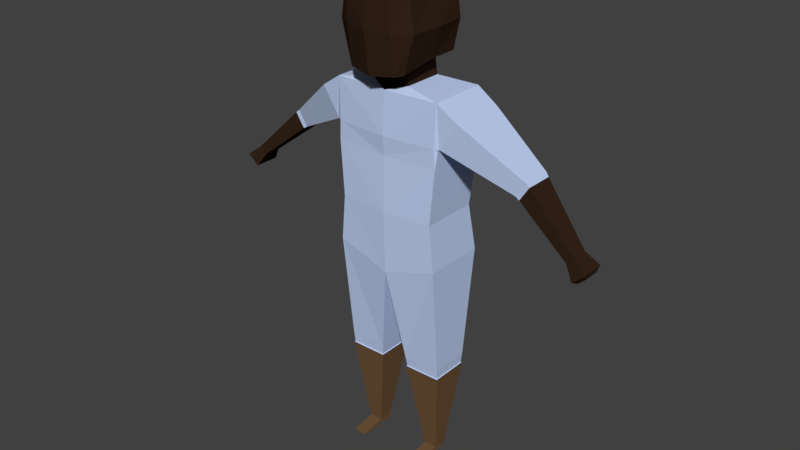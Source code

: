 # Source: Boypants_2.blend  (saved by Blender 2.77.0; exported with 4.5.12 LTS)
import bpy
from mathutils import Matrix  # noqa: F401  (used for matrix-valued properties, if any)

bpy.ops.wm.read_factory_settings(use_empty=True)
scene = bpy.context.scene
scene.name = 'Scene'

# ---- collections
col_collection_1 = bpy.data.collections.new('Collection 1'); scene.collection.children.link(col_collection_1)

# ---- materials (node trees are filled in below, after node groups)
mat_skin = bpy.data.materials.new('Skin')
mat_skin.alpha_threshold = 0.0
mat_skin.roughness = 0.5
mat_skin.line_color = (0.0, 0.0, 0.0, 1.0)
mat_cloth2 = bpy.data.materials.new('Cloth2')
mat_cloth2.alpha_threshold = 0.0
mat_cloth2.roughness = 0.5
mat_leather = bpy.data.materials.new('Leather')
mat_leather.alpha_threshold = 0.0
mat_leather.roughness = 0.5

# ---- material node trees
mat_skin.use_nodes = True; mat_skin.node_tree.nodes.clear()
_N = mat_skin.node_tree.nodes; _L = mat_skin.node_tree.links
n0 = _N.new('ShaderNodeOutputMaterial'); n0.name = 'Material Output'; n0.location = (300, 300)
n1 = _N.new('ShaderNodeBsdfDiffuse'); n1.name = 'Diffuse BSDF'; n1.location = (10, 300)
n1.inputs[0].default_value = (0.0331, 0.01726, 0.00962, 1.0)
_L.new(n1.outputs[0], n0.inputs[0])
n0.is_active_output = True
mat_cloth2.use_nodes = True; mat_cloth2.node_tree.nodes.clear()
_N = mat_cloth2.node_tree.nodes; _L = mat_cloth2.node_tree.links
n0 = _N.new('ShaderNodeOutputMaterial'); n0.name = 'Material Output'; n0.location = (300, 300)
n1 = _N.new('ShaderNodeBsdfDiffuse'); n1.name = 'Diffuse BSDF'; n1.location = (10, 300)
n1.inputs[0].default_value = (0.5217, 0.631, 0.8829, 1.0)
_L.new(n1.outputs[0], n0.inputs[0])
n0.is_active_output = True
mat_leather.use_nodes = True; mat_leather.node_tree.nodes.clear()
_N = mat_leather.node_tree.nodes; _L = mat_leather.node_tree.links
n0 = _N.new('ShaderNodeOutputMaterial'); n0.name = 'Material Output'; n0.location = (300, 300)
n1 = _N.new('ShaderNodeBsdfDiffuse'); n1.name = 'Diffuse BSDF'; n1.location = (10, 300)
n1.inputs[0].default_value = (0.1574, 0.08912, 0.04187, 1.0)
_L.new(n1.outputs[0], n0.inputs[0])
n0.is_active_output = True

# ---- world
world_world = bpy.data.worlds.new('World'); scene.world = world_world
world_world.color = (0.05088, 0.05088, 0.05088)
world_world.use_sun_shadow = False
world_world.sun_shadow_jitter_overblur = 0.0
world_world.cycles.sampling_method = 'MANUAL'

# ---- meshes
me_cube = bpy.data.meshes.new('Cube')
me_cube.from_pydata([(0.9159, 0.4895, 4.859), (0.9159, -0.5807, 4.859), (1.0, 0.5261, 6.973), (1.0, -0.5461, 6.973), (0.9891, 0.6, 4.004), (0.9891, -0.5588, 4.004), (0.9159, -5.96e-08, 4.859), (1.022, 0.6, 6.16), (0.9785, -0.5639, 6.204), (1.0, -5.96e-07, 6.973), (1.022, -3.278e-07, 6.16), (1.048, 0.5202, 6.209), (1.377, 0.5202, 6.718), (1.048, -0.5202, 6.209), (1.377, -0.5202, 6.718), (1.377, -6.378e-07, 6.718), (1.048, -4.053e-07, 6.209), (2.223, 0.4572, 5.619), (2.4, 0.4572, 5.893), (2.223, -0.1038, 5.619), (2.4, -0.1038, 5.893), (2.4, 0.1767, 5.893), (2.223, 0.1767, 5.619), (0.9468, 0.3446, 1.787), (0.9468, -0.3452, 1.787), (0.2871, 0.3446, 1.785), (0.2871, -0.3452, 1.785), (0.3532, -5.96e-07, 7.063), (0.3532, -0.4251, 7.063), (0.3532, 0.3, 7.063), (0.3532, -5.96e-07, 7.363), (0.3532, -0.4269, 7.332), (0.3532, 0.2499, 7.363), (0.6296, 0.4, 8.589), (0.5301, -0.7535, 7.353), (0.5864, 0.4, 7.49), (0.6296, -0.7535, 8.589), (0.332, 0.4154, 8.767), (0.332, -0.7073, 8.757), (0.4266, 0.5094, 8.621), (0.4266, 0.4798, 7.579), (0.4266, -0.8648, 7.339), (0.5864, -0.1335, 7.49), (0.4266, -0.9535, 8.585), (0.6296, -0.1335, 8.589), (0.7125, 0.4, 8.04), (0.7216, -0.7535, 8.04), (0.4266, 0.5045, 8.04), (0.4266, -0.9535, 8.04), (0.7533, -0.1335, 8.04), (0.166, 0.4, 8.82), (0.166, -0.7535, 8.804), (0.332, -0.1335, 8.804), (0.166, -0.1335, 8.848), (0.995, -0.5589, 5.856), (1.022, -0.5221, 6.16), (0.9621, 0.3599, 1.78), (0.9621, -0.3608, 1.78), (0.2729, 0.3599, 1.778), (0.2729, -0.3608, 1.778), (0.7772, 0.1291, 0.08607), (0.7772, -0.1291, 0.08607), (0.5303, 0.1291, 0.08541), (0.5303, -0.1291, 0.08541), (0.7773, 0.1291, -0.002345), (0.7773, -0.1291, -0.002345), (0.5304, 0.1291, -0.003002), (0.5304, -0.1291, -0.003002), (0.7772, -0.5929, 0.02066), (0.5303, -0.5929, 0.02), (2.295, 0.4261, 5.575), (2.465, 0.4261, 5.836), (2.295, -0.1091, 5.575), (2.465, -0.1091, 5.836), (2.465, 0.1585, 5.836), (2.295, 0.1585, 5.575), (3.235, 0.1414, 4.836), (3.37, 0.1414, 4.961), (3.235, -0.1743, 4.836), (3.37, -0.1743, 4.961), (3.37, -0.01645, 4.961), (3.235, -0.01645, 4.836), (3.406, 0.2219, 4.584), (3.609, 0.2219, 4.772), (3.406, -0.2548, 4.584), (3.609, -0.2548, 4.772), (3.609, -0.01645, 4.772), (3.406, -0.01645, 4.584), (3.474, 0.1326, 4.563), (3.601, 0.1326, 4.681), (3.474, -0.1655, 4.563), (3.601, -0.1655, 4.681), (3.601, -0.01645, 4.681), (3.474, -0.01645, 4.563), (0.5304, -0.5929, -0.003002), (0.7773, -0.5929, -0.002345), (0.2626, -0.3669, 1.949), (0.9605, -0.3634, 1.976), (0.9605, 0.3664, 1.976), (0.2626, 0.3664, 1.949), (-0.9078, 0.4895, 4.859), (-0.9078, -0.5807, 4.859), (-1.0, 0.5261, 6.973), (-1.0, -0.5461, 6.973), (0.0, 0.5409, 4.859), (0.0, -0.6385, 4.859), (0.0, 0.5461, 6.859), (0.0, -0.6, 6.973), (-1.001, 0.6, 4.004), (-1.001, -0.5588, 4.004), (0.0, 0.6, 3.704), (0.0, -0.6, 3.704), (-0.9078, -5.96e-08, 4.859), (-1.022, 0.6, 6.16), (-0.9785, -0.5639, 6.204), (-1.0, -5.96e-07, 6.973), (-1.022, -3.278e-07, 6.16), (-1.048, 0.5202, 6.209), (-1.377, 0.5202, 6.718), (-1.048, -0.5202, 6.209), (-1.377, -0.5202, 6.718), (-1.377, -6.378e-07, 6.718), (-1.048, -4.053e-07, 6.209), (-2.223, 0.4572, 5.619), (-2.4, 0.4572, 5.893), (-2.223, -0.1038, 5.619), (-2.4, -0.1038, 5.893), (-2.4, 0.1767, 5.893), (-2.223, 0.1767, 5.619), (-0.9468, 0.3446, 1.787), (-0.9468, -0.3452, 1.787), (-0.2871, 0.3446, 1.785), (-0.2871, -0.3452, 1.785), (-0.3532, -5.96e-07, 7.063), (-0.3532, -0.4251, 7.063), (-0.3532, 0.3, 7.063), (0.0, 0.3, 7.063), (0.0, -0.4251, 7.063), (-0.3532, -5.96e-07, 7.363), (-0.3532, -0.4269, 7.332), (-0.3532, 0.2499, 7.363), (0.0, 0.2499, 7.363), (0.0, -0.4669, 7.313), (-0.6296, 0.4, 8.589), (-0.5301, -0.7535, 7.353), (-0.5864, 0.4, 7.49), (0.0, 0.4798, 7.579), (0.0, -0.9535, 7.291), (0.0, 0.571, 8.621), (-0.6296, -0.7535, 8.589), (0.0, -1.021, 8.585), (-0.332, 0.4154, 8.767), (0.0, 0.4077, 8.813), (-0.332, -0.7073, 8.757), (0.0, -0.7535, 8.804), (-0.4266, 0.5094, 8.621), (-0.4266, 0.4798, 7.579), (-0.4266, -0.8648, 7.339), (-0.5864, -0.1335, 7.49), (-0.4266, -0.9535, 8.585), (-0.6296, -0.1335, 8.589), (-0.7125, 0.4, 8.04), (-0.7216, -0.7535, 8.04), (0.0, -1.053, 8.04), (0.0, 0.5685, 8.04), (-0.4266, 0.5045, 8.04), (-0.4266, -0.9535, 8.04), (-0.7533, -0.1335, 8.04), (-0.166, 0.4, 8.82), (-0.166, -0.7535, 8.804), (0.0, -0.1335, 8.864), (-0.332, -0.1335, 8.804), (-0.166, -0.1335, 8.848), (0.0, -0.642, 6.205), (0.0, 0.6, 6.156), (0.0, -0.6093, 5.857), (-0.995, -0.5589, 5.856), (-1.022, -0.5221, 6.16), (0.0, 0.6705, 4.103), (-0.9621, 0.3599, 1.78), (-0.9621, -0.3608, 1.78), (-0.2729, 0.3599, 1.778), (-0.2729, -0.3608, 1.778), (-0.7772, 0.1291, 0.08607), (-0.7772, -0.1291, 0.08607), (-0.5303, 0.1291, 0.08541), (-0.5303, -0.1291, 0.08541), (-0.7773, 0.1291, -0.002345), (-0.7773, -0.1291, -0.002345), (-0.5304, 0.1291, -0.003002), (-0.5304, -0.1291, -0.003002), (-0.7772, -0.5929, 0.02066), (-0.5303, -0.5929, 0.02), (-2.295, 0.4261, 5.575), (-2.465, 0.4261, 5.836), (-2.295, -0.1091, 5.575), (-2.465, -0.1091, 5.836), (-2.465, 0.1585, 5.836), (-2.295, 0.1585, 5.575), (-3.235, 0.1414, 4.836), (-3.37, 0.1414, 4.961), (-3.235, -0.1743, 4.836), (-3.37, -0.1743, 4.961), (-3.37, -0.01645, 4.961), (-3.235, -0.01645, 4.836), (-3.406, 0.2219, 4.584), (-3.609, 0.2219, 4.772), (-3.406, -0.2548, 4.584), (-3.609, -0.2548, 4.772), (-3.609, -0.01645, 4.772), (-3.406, -0.01645, 4.584), (-3.474, 0.1326, 4.563), (-3.601, 0.1326, 4.681), (-3.474, -0.1655, 4.563), (-3.601, -0.1655, 4.681), (-3.601, -0.01645, 4.681), (-3.474, -0.01645, 4.563), (-0.5304, -0.5929, -0.003002), (-0.7773, -0.5929, -0.002345), (-0.2626, -0.3669, 1.949), (-0.9605, -0.3634, 1.976), (-0.9605, 0.3664, 1.976), (-0.2626, 0.3664, 1.949)], [], [(2, 7, 174, 106), (3, 107, 173, 8), (107, 3, 28), (10, 55, 54, 1, 6), (0, 6, 1, 5, 4), (97, 96, 26, 24), (1, 105, 111, 5), (104, 0, 4, 178), (7, 10, 6, 0), (9, 3, 14, 15), (8, 55, 13), (12, 15, 21, 18), (16, 11, 17, 22), (2, 9, 15, 12), (10, 7, 11, 16), (3, 8, 13, 14), (7, 2, 12, 11), (14, 13, 19, 20), (13, 16, 22, 19), (15, 14, 20, 21), (11, 12, 18, 17), (22, 17, 70, 75), (17, 18, 71, 70), (21, 20, 73, 74), (19, 22, 75, 72), (20, 19, 72, 73), (18, 21, 74, 71), (98, 97, 24, 23), (96, 99, 25, 26), (99, 98, 23, 25), (27, 29, 32, 30), (3, 9, 27, 28), (9, 2, 29, 27), (2, 106, 136, 29), (137, 28, 31, 142), (28, 27, 30, 31), (29, 136, 141, 32), (49, 45, 33, 44), (32, 40, 35), (150, 43, 38, 51, 154), (142, 31, 41, 147), (48, 46, 36, 43), (31, 42, 34), (47, 164, 148, 39), (53, 170, 154, 51), (33, 39, 37), (36, 44, 52, 38), (45, 47, 39, 33), (35, 40, 47, 45), (40, 146, 164, 47), (163, 48, 43, 150), (147, 41, 48, 163), (41, 34, 46, 48), (46, 49, 44, 36), (34, 42, 49, 46), (42, 35, 45, 49), (52, 53, 51, 38), (37, 50, 53, 52), (50, 152, 170, 53), (8, 173, 175, 54), (174, 7, 0, 104), (54, 175, 105, 1), (54, 55, 8), (13, 55, 10, 16), (178, 4, 110), (38, 43, 36), (37, 39, 148, 152, 50), (40, 32, 141, 146), (41, 31, 34), (56, 57, 61, 60), (63, 62, 66, 67), (59, 58, 62, 63), (58, 56, 60, 62), (57, 59, 63, 61), (61, 63, 69, 68), (62, 60, 64, 66), (68, 69, 94, 95), (60, 61, 65, 64), (65, 61, 68, 95), (63, 67, 94, 69), (26, 59, 57, 24), (24, 57, 56, 23), (25, 23, 56, 58), (25, 58, 59, 26), (70, 71, 77, 76), (74, 73, 79, 80), (79, 78, 84, 85), (77, 80, 86, 83), (75, 70, 76, 81), (71, 74, 80, 77), (73, 72, 78, 79), (72, 75, 81, 78), (82, 83, 89, 88), (86, 85, 91, 92), (78, 81, 87, 84), (80, 79, 85, 86), (76, 77, 83, 82), (81, 76, 82, 87), (89, 92, 93, 88), (92, 91, 90, 93), (87, 82, 88, 93), (83, 86, 92, 89), (85, 84, 90, 91), (84, 87, 93, 90), (52, 44, 33, 37), (42, 31, 30), (30, 32, 35, 42), (67, 65, 95, 94), (67, 66, 64, 65), (110, 4, 98, 99), (111, 110, 99, 96), (4, 5, 97, 98), (5, 111, 96, 97), (102, 106, 174, 113), (103, 114, 173, 107), (107, 134, 103), (116, 112, 101, 176, 177), (100, 108, 109, 101, 112), (220, 130, 132, 219), (101, 109, 111, 105), (104, 178, 108, 100), (113, 100, 112, 116), (115, 121, 120, 103), (114, 119, 177), (118, 124, 127, 121), (122, 128, 123, 117), (102, 118, 121, 115), (116, 122, 117, 113), (103, 120, 119, 114), (113, 117, 118, 102), (120, 126, 125, 119), (119, 125, 128, 122), (121, 127, 126, 120), (117, 123, 124, 118), (128, 198, 193, 123), (123, 193, 194, 124), (127, 197, 196, 126), (125, 195, 198, 128), (126, 196, 195, 125), (124, 194, 197, 127), (221, 129, 130, 220), (219, 132, 131, 222), (222, 131, 129, 221), (133, 138, 140, 135), (103, 134, 133, 115), (115, 133, 135, 102), (102, 135, 136, 106), (137, 142, 139, 134), (134, 139, 138, 133), (135, 140, 141, 136), (167, 160, 143, 161), (140, 145, 156), (150, 154, 169, 153, 159), (142, 147, 157, 139), (166, 159, 149, 162), (139, 144, 158), (165, 155, 148, 164), (172, 169, 154, 170), (143, 151, 155), (149, 153, 171, 160), (161, 143, 155, 165), (145, 161, 165, 156), (156, 165, 164, 146), (163, 150, 159, 166), (147, 163, 166, 157), (157, 166, 162, 144), (162, 149, 160, 167), (144, 162, 167, 158), (158, 167, 161, 145), (171, 153, 169, 172), (151, 171, 172, 168), (168, 172, 170, 152), (114, 176, 175, 173), (174, 104, 100, 113), (176, 101, 105, 175), (176, 114, 177), (119, 122, 116, 177), (178, 110, 108), (153, 149, 159), (151, 168, 152, 148, 155), (156, 146, 141, 140), (157, 144, 139), (179, 183, 184, 180), (186, 190, 189, 185), (182, 186, 185, 181), (181, 185, 183, 179), (180, 184, 186, 182), (184, 191, 192, 186), (185, 189, 187, 183), (191, 218, 217, 192), (183, 187, 188, 184), (188, 218, 191, 184), (186, 192, 217, 190), (132, 130, 180, 182), (130, 129, 179, 180), (131, 181, 179, 129), (131, 132, 182, 181), (193, 199, 200, 194), (197, 203, 202, 196), (202, 208, 207, 201), (200, 206, 209, 203), (198, 204, 199, 193), (194, 200, 203, 197), (196, 202, 201, 195), (195, 201, 204, 198), (205, 211, 212, 206), (209, 215, 214, 208), (201, 207, 210, 204), (203, 209, 208, 202), (199, 205, 206, 200), (204, 210, 205, 199), (212, 211, 216, 215), (215, 216, 213, 214), (210, 216, 211, 205), (206, 212, 215, 209), (208, 214, 213, 207), (207, 213, 216, 210), (171, 151, 143, 160), (158, 138, 139), (138, 158, 145, 140), (190, 217, 218, 188), (190, 188, 187, 189), (110, 222, 221, 108), (111, 219, 222, 110), (108, 221, 220, 109), (109, 220, 219, 111), (134, 107, 137), (28, 137, 107)])
me_cube.polygons.foreach_set('material_index', [1, 1, 1, 1, 1, 1, 1, 1, 1, 1, 1, 1, 1, 1, 1, 1, 1, 1, 1, 1, 1, 1, 1, 1, 1, 1, 1, 1, 1, 1, 0, 1, 1, 1, 0, 0, 0, 0, 0, 0, 0, 0, 0, 0, 0, 0, 0, 0, 0, 0, 0, 0, 0, 0, 0, 0, 0, 0, 0, 1, 1, 1, 1, 1, 1, 0, 0, 0, 0, 2, 2, 2, 2, 2, 2, 2, 2, 2, 2, 2, 1, 1, 1, 1, 0, 0, 0, 0, 0, 0, 0, 0, 0, 0, 0, 0, 0, 0, 0, 0, 0, 0, 0, 0, 0, 0, 0, 2, 2, 1, 1, 1, 1, 1, 1, 1, 1, 1, 1, 1, 1, 1, 1, 1, 1, 1, 1, 1, 1, 1, 1, 1, 1, 1, 1, 1, 1, 1, 1, 1, 1, 1, 1, 0, 1, 1, 1, 0, 0, 0, 0, 0, 0, 0, 0, 0, 0, 0, 0, 0, 0, 0, 0, 0, 0, 0, 0, 0, 0, 0, 0, 0, 1, 1, 1, 1, 1, 1, 0, 0, 0, 0, 2, 2, 2, 2, 2, 2, 2, 2, 2, 2, 2, 1, 1, 1, 1, 0, 0, 0, 0, 0, 0, 0, 0, 0, 0, 0, 0, 0, 0, 0, 0, 0, 0, 0, 0, 0, 0, 0, 2, 2, 1, 1, 1, 1, 0, 0])
me_cube.materials.append(mat_skin)
me_cube.materials.append(mat_cloth2)
me_cube.materials.append(mat_leather)
me_cube.use_remesh_preserve_volume = False
me_cube.use_remesh_preserve_attributes = False
me_cube.use_mirror_vertex_groups = False
me_cube.update()
arm_armature = bpy.data.armatures.new('Armature')  # bones are not reproduced

# ---- objects
ob_skeleton = bpy.data.objects.new('Skeleton', arm_armature)
ob_character = bpy.data.objects.new('Character', me_cube)

# ---- transforms, parenting, visibility, modifiers, constraints
ob_skeleton.location = (-0.01451, -1.341e-07, 3.83)
ob_skeleton.scale = (1.188, 1.188, 1.188)
ob_skeleton.show_in_front = True
ob_skeleton.lineart.crease_threshold = 0.0
ob_character.parent = ob_skeleton
ob_character.matrix_parent_inverse = Matrix(((0.8415, 0.0, 0.0, 0.01221), (0.0, 0.8415, 1.776e-15, 1.129e-07), (0.0, 0.0, 0.8415, -3.223), (0.0, 0.0, 0.0, 1.0)))
ob_character.location = (0.0, 0.0, 0.0)
ob_character.lock_rotations_4d = False
ob_character.empty_display_type = 'ARROWS'
ob_character.lineart.crease_threshold = 0.0
_vg = ob_character.vertex_groups.new(name='Abdomen')
for _i, _w in zip([0, 1, 4, 5, 6, 7, 8, 10, 11, 13, 16, 54, 55, 96, 99, 100, 101, 104, 105, 108, 109, 110, 111, 112, 113, 114, 116, 117, 119, 122, 173, 174, 175, 176, 177, 178, 207, 213, 214, 216, 219, 222], [0.9073, 0.8762, 0.1359, 0.6685, 0.9174, 0.001996, 0.001837, 0.00134, 0.0006334, 0.0002172, 0.0003686, 0.06126, 0.0009036, 0.01562, 0.01495, 0.8029, 0.8211, 0.897, 0.4817, 0.2257, 0.5603, 0.3338, 0.4452, 0.8005, 0.01329, 0.0006851, 0.001909, 0.01153, 0.00217, 0.004647, 0.03041, 0.08787, 0.148, 0.005767, 0.0005416, 0.3914, 0.002071, 0.002789, 7.451e-06, 0.001746, 0.01535, 0.01495]): _vg.add([_i], _w, 'REPLACE')
_vg = ob_character.vertex_groups.new(name='Chest')
for _i, _w in zip([0, 1, 2, 3, 6, 7, 8, 9, 10, 11, 12, 13, 14, 15, 16, 27, 28, 29, 30, 31, 32, 34, 35, 40, 41, 42, 45, 47, 54, 55, 100, 101, 102, 103, 104, 105, 106, 107, 112, 113, 114, 115, 116, 117, 118, 119, 120, 121, 122, 133, 134, 135, 136, 137, 138, 139, 140, 141, 142, 144, 145, 146, 147, 156, 157, 158, 161, 164, 165, 173, 174, 175, 176, 177], [0.01266, 0.04218, 0.711, 0.6501, 0.008145, 0.7029, 0.9982, 0.8096, 0.9987, 0.6534, 0.3722, 0.8477, 0.4924, 0.6982, 0.9849, 0.8377, 0.683, 0.808, 0.1928, 0.151, 0.2185, 0.06469, 0.09016, 0.08627, 0.05472, 0.07587, 0.001291, 0.007793, 0.9292, 0.925, 0.01817, 0.04913, 0.7225, 0.6378, 0.06216, 0.4285, 0.8994, 0.7172, 0.01306, 0.7109, 0.9864, 0.8432, 0.9547, 0.4472, 0.6587, 0.8412, 0.473, 0.679, 0.4085, 0.8565, 0.7313, 0.8737, 0.8394, 0.3794, 0.1842, 0.148, 0.2109, 0.253, 0.1254, 0.06469, 0.0887, 0.1102, 0.04376, 0.08407, 0.05472, 0.07468, 0.001291, 0.0249, 0.007793, 0.9234, 0.8044, 0.8102, 0.9787, 0.9851]): _vg.add([_i], _w, 'REPLACE')
_vg = ob_character.vertex_groups.new(name='Neck')
for _i, _w in zip([28, 30, 31, 34, 41, 42, 46, 48, 107, 134, 137, 138, 139, 142, 144, 147, 150, 157, 158, 162, 163, 166, 173], [0.1417, 0.02936, 0.3033, 0.167, 0.1773, 0.06539, 0.03369, 0.05383, 0.1308, 0.1201, 0.4109, 0.02805, 0.2973, 0.4217, 0.167, 0.3119, 0.01396, 0.1798, 0.06437, 0.03273, 0.08, 0.05383, 0.009034]): _vg.add([_i], _w, 'REPLACE')
_vg = ob_character.vertex_groups.new(name='Head')
for _i, _w in zip([27, 28, 29, 30, 31, 32, 33, 34, 35, 36, 37, 38, 39, 40, 41, 42, 43, 44, 45, 46, 47, 48, 49, 50, 51, 52, 53, 106, 107, 133, 134, 135, 136, 137, 138, 139, 140, 141, 142, 143, 144, 145, 146, 147, 148, 149, 150, 151, 152, 153, 154, 155, 156, 157, 158, 159, 160, 161, 162, 163, 164, 165, 166, 167, 168, 169, 170, 171, 172], [0.1623, 0.1754, 0.192, 0.7779, 0.5456, 0.7815, 0.9854, 0.7683, 0.9098, 0.9728, 0.9904, 0.9802, 0.9869, 0.9137, 0.7547, 0.8587, 0.968, 0.9873, 0.9624, 0.965, 0.9622, 0.9266, 0.9588, 0.9915, 0.9793, 0.9956, 0.998, 0.06817, 0.0778, 0.1435, 0.1487, 0.1263, 0.1606, 0.1747, 0.7433, 0.5347, 0.7544, 0.747, 0.453, 0.9854, 0.7683, 0.9113, 0.8766, 0.6443, 0.9852, 0.9728, 0.9589, 0.9904, 0.9911, 0.9802, 0.9779, 0.9869, 0.8905, 0.7654, 0.8453, 0.968, 0.9873, 0.9624, 0.9373, 0.9006, 0.9561, 0.9622, 0.9266, 0.9588, 0.9915, 0.9793, 0.999, 0.9956, 0.998]): _vg.add([_i], _w, 'REPLACE')
_vg = ob_character.vertex_groups.new(name='UpArm.L')
for _i, _w in zip([0, 1, 2, 3, 6, 7, 8, 9, 10, 11, 12, 13, 14, 15, 16, 17, 18, 19, 20, 21, 22, 27, 28, 29, 30, 31, 32, 34, 42, 46, 54, 55, 70, 71, 72, 73, 74, 75, 102, 103, 105, 106, 107, 113, 115, 117, 118, 120, 121, 122, 123, 124, 125, 126, 127, 128, 136, 137, 142, 147, 157, 173, 174, 175, 194, 195, 196, 197, 198], [0.0, 0.0, 0.289, 0.3471, 0.0, 0.2951, 0.0, 0.1904, 0.0, 0.346, 0.6278, 0.1521, 0.5034, 0.3018, 0.01474, 0.9492, 0.9043, 0.8246, 0.8223, 0.8924, 0.9448, 0.0, 0.0, 0.0, 0.0, 0.0, 0.0, 0.0, 0.0, 0.001257, 0.0, 0.07405, 0.8092, 0.5586, 0.2457, 0.2834, 0.193, 0.1142, 0.0, 0.001149, 0.0, 0.0, 0.03614, 0.0, 0.0, 0.0, 0.0, 0.0, 0.0, 0.0, 0.0, 0.0, 0.0, 0.0, 0.0, 0.0, 0.0, 0.009497, 0.0, 0.0, 0.0, 0.01357, 0.04589, 0.0, 0.0, 0.0, 0.0, 0.0, 0.0]): _vg.add([_i], _w, 'REPLACE')
_vg = ob_character.vertex_groups.new(name='LowArm.L')
for _i, _w in zip([0, 1, 5, 6, 17, 18, 19, 20, 21, 22, 27, 28, 29, 30, 31, 32, 34, 35, 40, 42, 70, 71, 72, 73, 74, 75, 101, 105, 109, 114, 117, 119, 122, 125, 126, 141, 176, 177, 195, 196], [0.0, 0.0, 0.0, 0.0, 0.05077, 0.09575, 0.1754, 0.1777, 0.1076, 0.05518, 0.0, 0.0, 0.0, 0.0, 0.0, 0.0, 0.0, 0.0, 0.0, 0.0, 0.1793, 0.4414, 0.753, 0.7166, 0.807, 0.8858, 0.0, 0.0, 0.0, 0.0, 0.0, 0.0, 0.0, 0.0, 0.0, 0.0, 0.0, 0.0, 0.0, 0.0]): _vg.add([_i], _w, 'REPLACE')
_vg = ob_character.vertex_groups.new(name='Hand.L')
for _i, _w in zip([30, 31, 32, 72, 76, 77, 78, 79, 80, 81, 82, 83, 84, 85, 86, 87, 88, 89, 90, 91, 92, 93], [0.0, 0.0, 0.0, 0.001262, 1.0, 0.9892, 1.0, 0.9956, 0.9973, 0.9968, 1.0, 1.0, 1.0, 1.0, 1.0, 1.0, 1.0, 1.0, 1.0, 1.0, 1.0, 1.0]): _vg.add([_i], _w, 'REPLACE')
_vg = ob_character.vertex_groups.new(name='UpArm.R')
for _i, _w in zip([3, 11, 12, 14, 15, 16, 17, 18, 19, 20, 21, 22, 71, 72, 73, 74, 75, 100, 101, 102, 103, 106, 107, 112, 113, 114, 115, 116, 117, 118, 119, 120, 121, 122, 123, 124, 125, 126, 127, 128, 133, 134, 135, 137, 138, 139, 140, 144, 173, 174, 175, 176, 177, 193, 194, 195, 196, 197, 198], [0.002825, 0.0, 0.0, 0.004183, 0.0, 0.0, 0.0, 0.0, 0.0, 0.0, 0.0, 0.0, 0.0, 0.0, 0.0, 0.0, 0.0, 0.06324, 0.03474, 0.2775, 0.361, 0.03244, 0.03803, 0.06712, 0.2759, 0.01289, 0.1568, 0.04343, 0.5413, 0.3413, 0.1566, 0.527, 0.321, 0.5869, 0.9492, 0.9043, 0.8246, 0.8223, 0.8924, 0.9448, 0.0, 0.0, 0.0, 0.02553, 0.01535, 0.02006, 0.03469, 0.0, 0.02358, 0.04589, 0.04178, 0.01461, 0.01436, 0.8092, 0.5586, 0.2457, 0.2834, 0.193, 0.1142]): _vg.add([_i], _w, 'REPLACE')
_vg = ob_character.vertex_groups.new(name='LowArm.R')
for _i, _w in zip([123, 124, 125, 126, 127, 128, 193, 194, 195, 196, 197, 198], [0.05077, 0.09575, 0.1754, 0.1777, 0.1076, 0.05518, 0.1793, 0.4414, 0.753, 0.7166, 0.807, 0.8858]): _vg.add([_i], _w, 'REPLACE')
_vg = ob_character.vertex_groups.new(name='Hand.R')
for _i, _w in zip([195, 199, 200, 201, 202, 203, 204, 205, 206, 207, 208, 209, 210, 211, 212, 213, 214, 215, 216], [0.001262, 0.9864, 1.0, 0.9926, 0.9956, 0.9973, 0.9968, 1.0, 0.9977, 0.9979, 1.0, 1.0, 1.0, 1.0, 0.9987, 0.9972, 1.0, 1.0, 0.9983]): _vg.add([_i], _w, 'REPLACE')
_vg = ob_character.vertex_groups.new(name='UpLeg.L')
for _i, _w in zip([0, 1, 4, 5, 6, 23, 24, 25, 26, 54, 56, 57, 58, 59, 96, 97, 98, 99, 105, 109, 110, 111, 178], [0.08001, 0.0816, 0.8641, 0.3315, 0.07442, 0.3034, 0.2811, 0.3151, 0.3093, 0.009562, 0.2643, 0.2367, 0.2747, 0.2674, 0.8157, 0.8676, 0.8431, 0.7843, 0.0449, 0.1068, 0.2495, 0.4024, 0.3124]): _vg.add([_i], _w, 'REPLACE')
_vg = ob_character.vertex_groups.new(name='LowLeg.L')
for _i, _w in zip([23, 24, 25, 26, 56, 57, 58, 59, 60, 61, 62, 63, 64, 65, 66, 67, 68, 69, 94, 95, 96, 97, 98, 99], [0.6916, 0.7158, 0.6726, 0.6789, 0.7313, 0.7605, 0.7147, 0.7225, 0.9961, 0.7887, 0.9987, 0.7955, 0.7531, 0.757, 0.6544, 0.8434, 0.6602, 0.7047, 0.7024, 0.6925, 0.1683, 0.126, 0.145, 0.183]): _vg.add([_i], _w, 'REPLACE')
_vg = ob_character.vertex_groups.new(name='UpLeg.R')
for _i, _w in zip([96, 100, 101, 105, 108, 109, 110, 111, 112, 129, 130, 131, 132, 176, 178, 179, 180, 181, 182, 219, 220, 221, 222], [0.000338, 0.1157, 0.09503, 0.0449, 0.7743, 0.3329, 0.4167, 0.1524, 0.1193, 0.3034, 0.282, 0.3151, 0.3093, 0.0009001, 0.2962, 0.2643, 0.2374, 0.2747, 0.2674, 0.8017, 0.8731, 0.8431, 0.7843]): _vg.add([_i], _w, 'REPLACE')
_vg = ob_character.vertex_groups.new(name='LowLeg.R')
for _i, _w in zip([129, 130, 131, 132, 179, 180, 181, 182, 183, 184, 185, 186, 187, 188, 189, 190, 191, 192, 217, 218, 219, 220, 221, 222], [0.6916, 0.718, 0.6726, 0.6789, 0.7313, 0.7626, 0.7147, 0.7225, 0.939, 0.7902, 1.0, 0.7612, 0.4667, 0.7876, 0.6417, 0.713, 0.6459, 0.6531, 0.6728, 0.6531, 0.1654, 0.1269, 0.145, 0.183]): _vg.add([_i], _w, 'REPLACE')
_vg = ob_character.vertex_groups.new(name='Arm Pole Target.L')
_vg = ob_character.vertex_groups.new(name='Arm Pole Target.R')
_vg = ob_character.vertex_groups.new(name='Foot.L')
for _i, _w in zip([60, 61, 62, 63, 64, 65, 66, 67, 68, 69, 94, 95, 130, 180, 220], [0.003877, 0.2113, 0.001283, 0.2045, 0.2469, 0.243, 0.3456, 0.1566, 0.3398, 0.2953, 0.2976, 0.3075, 0.0, 0.0, 0.0]): _vg.add([_i], _w, 'REPLACE')
_vg = ob_character.vertex_groups.new(name='Foot.R')
for _i, _w in zip([183, 184, 185, 186, 187, 188, 189, 190, 191, 192, 217, 218], [0.06098, 0.2098, 0.0, 0.2388, 0.5333, 0.2124, 0.3583, 0.287, 0.3541, 0.3469, 0.3272, 0.3469]): _vg.add([_i], _w, 'REPLACE')
_m = ob_character.modifiers.new('Armature', 'ARMATURE')
_m.object = ob_skeleton

# ---- collection membership
col_collection_1.objects.link(ob_skeleton)
col_collection_1.objects.link(ob_character)

# ---- scene / render settings (as saved in the file)
scene.frame_start = 1; scene.frame_end = 29; scene.frame_set(0)
scene.render.engine = 'CYCLES'
scene.render.resolution_percentage = 50
scene.render.dither_intensity = 0.0
scene.cycles.use_denoising = False
scene.cycles.samples = 128
scene.cycles.sampling_pattern = 'TABULATED_SOBOL'
scene.cycles.light_sampling_threshold = 0.0
scene.cycles.use_adaptive_sampling = False
scene.cycles.use_light_tree = False
scene.cycles.blur_glossy = 0.0
scene.cycles.sample_clamp_indirect = 0.0
scene.view_settings.view_transform = 'Standard'
bpy.context.view_layer.update()

# ---- added for rendering (the .blend has no active camera and no usable light): camera, sun
cam_auto = bpy.data.cameras.new('AutoCamera')
cam_auto.lens = 50.0
cam_auto.sensor_width = 36.0
cam_auto.clip_end = 1000.0
ob_auto_camera = bpy.data.objects.new('AutoCamera', cam_auto)
scene.collection.objects.link(ob_auto_camera)
ob_auto_camera.location = (10.7097, -13.0604, 13.0077)
ob_auto_camera.rotation_euler = (1.09748, -7.21219e-08, 0.694738)
scene.camera = ob_auto_camera
light_auto_sun = bpy.data.lights.new('AutoSun', 'SUN')
light_auto_sun.energy = 3.0
light_auto_sun.angle = 0.0523599
ob_auto_sun = bpy.data.objects.new('AutoSun', light_auto_sun)
scene.collection.objects.link(ob_auto_sun)
ob_auto_sun.rotation_euler = (0.872665, 0.174533, 0.523599)
bpy.context.view_layer.update()
